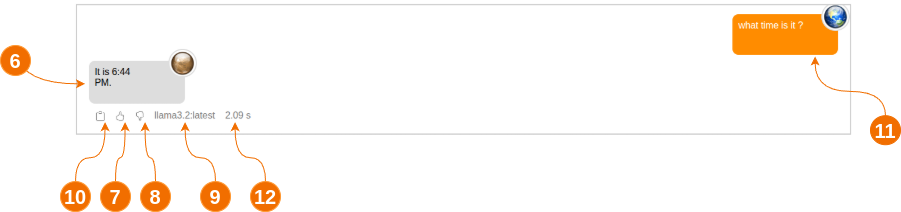

The diagram above was exported from draw.io. Its source (the exported page's mxGraphModel, read from the mxfile embedded in the PNG):
<mxGraphModel dx="1656" dy="666" grid="1" gridSize="10" guides="1" tooltips="1" connect="1" arrows="1" fold="1" page="1" pageScale="1" pageWidth="827" pageHeight="1169" math="0" shadow="0">
  <root>
    <mxCell id="0" />
    <mxCell id="1" parent="0" />
    <mxCell id="58" value="" style="shape=image;verticalLabelPosition=bottom;labelBackgroundColor=default;verticalAlign=top;aspect=fixed;imageAspect=0;image=data:image/png,(base64 omitted: 28592 chars);" vertex="1" parent="1">
      <mxGeometry x="80" y="414.9200000000001" width="790" height="144.29" as="geometry" />
    </mxCell>
    <mxCell id="22" style="edgeStyle=orthogonalEdgeStyle;html=1;fontSize=20;curved=1;strokeColor=#F16E00;entryX=0.456;entryY=-0.166;entryDx=0;entryDy=0;entryPerimeter=0;exitX=0.5;exitY=0;exitDx=0;exitDy=0;" parent="1" source="23" target="24" edge="1">
      <mxGeometry relative="1" as="geometry" />
    </mxCell>
    <mxCell id="23" value="7" style="ellipse;whiteSpace=wrap;html=1;aspect=fixed;fontStyle=1;fontSize=20;fillColor=#F16E00;strokeColor=#FF9933;fontColor=#FFFFFF;" parent="1" vertex="1">
      <mxGeometry x="110" y="596.0699999999998" width="30" height="30" as="geometry" />
    </mxCell>
    <mxCell id="24" value="&lt;span style=&quot;color: rgba(0, 0, 0, 0); font-family: monospace; font-size: 0px; text-align: start;&quot;&gt;%3CmxGraphModel%3E%3Croot%3E%3CmxCell%20id%3D%220%22%2F%3E%3CmxCell%20id%3D%221%22%20parent%3D%220%22%2F%3E%3CmxCell%20id%3D%222%22%20value%3D%221%22%20style%3D%22ellipse%3BwhiteSpace%3Dwrap%3Bhtml%3D1%3Baspect%3Dfixed%3BfontStyle%3D1%3BfontSize%3D20%3BfillColor%3D%23FF9933%3BstrokeColor%3D%23FF9933%3BfontColor%3D%23FFFFFF%3B%22%20vertex%3D%221%22%20parent%3D%221%22%3E%3CmxGeometry%20x%3D%22180%22%20y%3D%2210%22%20width%3D%2230%22%20height%3D%2230%22%20as%3D%22geometry%22%2F%3E%3C%2FmxCell%3E%3C%2Froot%3E%3C%2FmxGraphModel%3E&lt;/span&gt;" style="rhombus;whiteSpace=wrap;html=1;fontSize=20;fillColor=none;strokeColor=none;" parent="1" vertex="1">
      <mxGeometry x="130" y="538.3399999999998" width="10" height="10" as="geometry" />
    </mxCell>
    <mxCell id="25" style="edgeStyle=orthogonalEdgeStyle;html=1;fontSize=20;curved=1;strokeColor=#F16E00;entryX=0.456;entryY=-0.166;entryDx=0;entryDy=0;entryPerimeter=0;exitX=0.5;exitY=0;exitDx=0;exitDy=0;" parent="1" source="26" target="27" edge="1">
      <mxGeometry relative="1" as="geometry" />
    </mxCell>
    <mxCell id="26" value="8" style="ellipse;whiteSpace=wrap;html=1;aspect=fixed;fontStyle=1;fontSize=20;fillColor=#F16E00;strokeColor=#FF9933;fontColor=#FFFFFF;" parent="1" vertex="1">
      <mxGeometry x="150" y="596.0699999999998" width="30" height="30" as="geometry" />
    </mxCell>
    <mxCell id="27" value="&lt;span style=&quot;color: rgba(0, 0, 0, 0); font-family: monospace; font-size: 0px; text-align: start;&quot;&gt;%3CmxGraphModel%3E%3Croot%3E%3CmxCell%20id%3D%220%22%2F%3E%3CmxCell%20id%3D%221%22%20parent%3D%220%22%2F%3E%3CmxCell%20id%3D%222%22%20value%3D%221%22%20style%3D%22ellipse%3BwhiteSpace%3Dwrap%3Bhtml%3D1%3Baspect%3Dfixed%3BfontStyle%3D1%3BfontSize%3D20%3BfillColor%3D%23FF9933%3BstrokeColor%3D%23FF9933%3BfontColor%3D%23FFFFFF%3B%22%20vertex%3D%221%22%20parent%3D%221%22%3E%3CmxGeometry%20x%3D%22180%22%20y%3D%2210%22%20width%3D%2230%22%20height%3D%2230%22%20as%3D%22geometry%22%2F%3E%3C%2FmxCell%3E%3C%2Froot%3E%3C%2FmxGraphModel%3E&lt;/span&gt;" style="rhombus;whiteSpace=wrap;html=1;fontSize=20;fillColor=none;strokeColor=none;" parent="1" vertex="1">
      <mxGeometry x="150" y="538.3399999999998" width="10" height="10" as="geometry" />
    </mxCell>
    <mxCell id="28" style="edgeStyle=orthogonalEdgeStyle;html=1;fontSize=20;curved=1;strokeColor=#F16E00;entryX=0.456;entryY=-0.166;entryDx=0;entryDy=0;entryPerimeter=0;exitX=0.5;exitY=0;exitDx=0;exitDy=0;" parent="1" source="29" target="30" edge="1">
      <mxGeometry relative="1" as="geometry" />
    </mxCell>
    <mxCell id="29" value="9" style="ellipse;whiteSpace=wrap;html=1;aspect=fixed;fontStyle=1;fontSize=20;fillColor=#F16E00;strokeColor=#FF9933;fontColor=#FFFFFF;" parent="1" vertex="1">
      <mxGeometry x="210" y="596.0699999999998" width="30" height="30" as="geometry" />
    </mxCell>
    <mxCell id="30" value="&lt;span style=&quot;color: rgba(0, 0, 0, 0); font-family: monospace; font-size: 0px; text-align: start;&quot;&gt;%3CmxGraphModel%3E%3Croot%3E%3CmxCell%20id%3D%220%22%2F%3E%3CmxCell%20id%3D%221%22%20parent%3D%220%22%2F%3E%3CmxCell%20id%3D%222%22%20value%3D%221%22%20style%3D%22ellipse%3BwhiteSpace%3Dwrap%3Bhtml%3D1%3Baspect%3Dfixed%3BfontStyle%3D1%3BfontSize%3D20%3BfillColor%3D%23FF9933%3BstrokeColor%3D%23FF9933%3BfontColor%3D%23FFFFFF%3B%22%20vertex%3D%221%22%20parent%3D%221%22%3E%3CmxGeometry%20x%3D%22180%22%20y%3D%2210%22%20width%3D%2230%22%20height%3D%2230%22%20as%3D%22geometry%22%2F%3E%3C%2FmxCell%3E%3C%2Froot%3E%3C%2FmxGraphModel%3E&lt;/span&gt;" style="rhombus;whiteSpace=wrap;html=1;fontSize=20;fillColor=none;strokeColor=none;" parent="1" vertex="1">
      <mxGeometry x="190" y="538.3399999999998" width="10" height="10" as="geometry" />
    </mxCell>
    <mxCell id="31" style="edgeStyle=orthogonalEdgeStyle;html=1;fontSize=20;curved=1;strokeColor=#F16E00;entryX=0.456;entryY=-0.166;entryDx=0;entryDy=0;entryPerimeter=0;exitX=0.5;exitY=0;exitDx=0;exitDy=0;" parent="1" source="32" target="33" edge="1">
      <mxGeometry relative="1" as="geometry" />
    </mxCell>
    <mxCell id="32" value="10" style="ellipse;whiteSpace=wrap;html=1;aspect=fixed;fontStyle=1;fontSize=20;fillColor=#F16E00;strokeColor=#FF9933;fontColor=#FFFFFF;" parent="1" vertex="1">
      <mxGeometry x="70" y="596.0699999999998" width="30" height="30" as="geometry" />
    </mxCell>
    <mxCell id="33" value="&lt;span style=&quot;color: rgba(0, 0, 0, 0); font-family: monospace; font-size: 0px; text-align: start;&quot;&gt;%3CmxGraphModel%3E%3Croot%3E%3CmxCell%20id%3D%220%22%2F%3E%3CmxCell%20id%3D%221%22%20parent%3D%220%22%2F%3E%3CmxCell%20id%3D%222%22%20value%3D%221%22%20style%3D%22ellipse%3BwhiteSpace%3Dwrap%3Bhtml%3D1%3Baspect%3Dfixed%3BfontStyle%3D1%3BfontSize%3D20%3BfillColor%3D%23FF9933%3BstrokeColor%3D%23FF9933%3BfontColor%3D%23FFFFFF%3B%22%20vertex%3D%221%22%20parent%3D%221%22%3E%3CmxGeometry%20x%3D%22180%22%20y%3D%2210%22%20width%3D%2230%22%20height%3D%2230%22%20as%3D%22geometry%22%2F%3E%3C%2FmxCell%3E%3C%2Froot%3E%3C%2FmxGraphModel%3E&lt;/span&gt;" style="rhombus;whiteSpace=wrap;html=1;fontSize=20;fillColor=none;strokeColor=none;" parent="1" vertex="1">
      <mxGeometry x="110" y="538.3399999999998" width="10" height="10" as="geometry" />
    </mxCell>
    <mxCell id="40" style="edgeStyle=orthogonalEdgeStyle;html=1;fontSize=20;curved=1;strokeColor=#F16E00;entryX=0.456;entryY=-0.166;entryDx=0;entryDy=0;entryPerimeter=0;exitX=0.5;exitY=0;exitDx=0;exitDy=0;" parent="1" source="41" target="42" edge="1">
      <mxGeometry relative="1" as="geometry" />
    </mxCell>
    <mxCell id="41" value="11" style="ellipse;whiteSpace=wrap;html=1;aspect=fixed;fontStyle=1;fontSize=20;fillColor=#F16E00;strokeColor=#F16E00;fontColor=#FFFFFF;" parent="1" vertex="1">
      <mxGeometry x="880" y="530.21" width="30" height="29" as="geometry" />
    </mxCell>
    <mxCell id="42" value="&lt;span style=&quot;color: rgba(0, 0, 0, 0); font-family: monospace; font-size: 0px; text-align: start;&quot;&gt;%3CmxGraphModel%3E%3Croot%3E%3CmxCell%20id%3D%220%22%2F%3E%3CmxCell%20id%3D%221%22%20parent%3D%220%22%2F%3E%3CmxCell%20id%3D%222%22%20value%3D%221%22%20style%3D%22ellipse%3BwhiteSpace%3Dwrap%3Bhtml%3D1%3Baspect%3Dfixed%3BfontStyle%3D1%3BfontSize%3D20%3BfillColor%3D%23FF9933%3BstrokeColor%3D%23FF9933%3BfontColor%3D%23FFFFFF%3B%22%20vertex%3D%221%22%20parent%3D%221%22%3E%3CmxGeometry%20x%3D%22180%22%20y%3D%2210%22%20width%3D%2230%22%20height%3D%2230%22%20as%3D%22geometry%22%2F%3E%3C%2FmxCell%3E%3C%2Froot%3E%3C%2FmxGraphModel%3E&lt;/span&gt;" style="rhombus;whiteSpace=wrap;html=1;fontSize=20;fillColor=none;strokeColor=none;" parent="1" vertex="1">
      <mxGeometry x="820" y="472.47999999999996" width="10" height="9" as="geometry" />
    </mxCell>
    <mxCell id="46" style="edgeStyle=orthogonalEdgeStyle;html=1;fontSize=20;curved=1;strokeColor=#F16E00;entryX=0.456;entryY=-0.166;entryDx=0;entryDy=0;entryPerimeter=0;exitX=0.5;exitY=0;exitDx=0;exitDy=0;" parent="1" source="47" target="48" edge="1">
      <mxGeometry relative="1" as="geometry">
        <Array as="points">
          <mxPoint x="25" y="498" />
        </Array>
      </mxGeometry>
    </mxCell>
    <mxCell id="47" value="6" style="ellipse;whiteSpace=wrap;html=1;aspect=fixed;fontStyle=1;fontSize=20;fillColor=#F16E00;strokeColor=#FF9933;fontColor=#FFFFFF;" parent="1" vertex="1">
      <mxGeometry x="10" y="460" width="30" height="30" as="geometry" />
    </mxCell>
    <mxCell id="48" value="&lt;span style=&quot;color: rgba(0, 0, 0, 0); font-family: monospace; font-size: 0px; text-align: start;&quot;&gt;%3CmxGraphModel%3E%3Croot%3E%3CmxCell%20id%3D%220%22%2F%3E%3CmxCell%20id%3D%221%22%20parent%3D%220%22%2F%3E%3CmxCell%20id%3D%222%22%20value%3D%221%22%20style%3D%22ellipse%3BwhiteSpace%3Dwrap%3Bhtml%3D1%3Baspect%3Dfixed%3BfontStyle%3D1%3BfontSize%3D20%3BfillColor%3D%23FF9933%3BstrokeColor%3D%23FF9933%3BfontColor%3D%23FFFFFF%3B%22%20vertex%3D%221%22%20parent%3D%221%22%3E%3CmxGeometry%20x%3D%22180%22%20y%3D%2210%22%20width%3D%2230%22%20height%3D%2230%22%20as%3D%22geometry%22%2F%3E%3C%2FmxCell%3E%3C%2Froot%3E%3C%2FmxGraphModel%3E&lt;/span&gt;" style="rhombus;whiteSpace=wrap;html=1;fontSize=20;fillColor=none;strokeColor=none;" parent="1" vertex="1">
      <mxGeometry x="90" y="500.02" width="10" height="10" as="geometry" />
    </mxCell>
    <mxCell id="55" style="edgeStyle=orthogonalEdgeStyle;html=1;fontSize=20;curved=1;strokeColor=#F16E00;entryX=0.456;entryY=-0.166;entryDx=0;entryDy=0;entryPerimeter=0;exitX=0.5;exitY=0;exitDx=0;exitDy=0;" parent="1" source="56" target="57" edge="1">
      <mxGeometry relative="1" as="geometry" />
    </mxCell>
    <mxCell id="56" value="12" style="ellipse;whiteSpace=wrap;html=1;aspect=fixed;fontStyle=1;fontSize=20;fillColor=#F16E00;strokeColor=#FF9933;fontColor=#FFFFFF;" parent="1" vertex="1">
      <mxGeometry x="260" y="596.0699999999998" width="30" height="30" as="geometry" />
    </mxCell>
    <mxCell id="57" value="&lt;span style=&quot;color: rgba(0, 0, 0, 0); font-family: monospace; font-size: 0px; text-align: start;&quot;&gt;%3CmxGraphModel%3E%3Croot%3E%3CmxCell%20id%3D%220%22%2F%3E%3CmxCell%20id%3D%221%22%20parent%3D%220%22%2F%3E%3CmxCell%20id%3D%222%22%20value%3D%221%22%20style%3D%22ellipse%3BwhiteSpace%3Dwrap%3Bhtml%3D1%3Baspect%3Dfixed%3BfontStyle%3D1%3BfontSize%3D20%3BfillColor%3D%23FF9933%3BstrokeColor%3D%23FF9933%3BfontColor%3D%23FFFFFF%3B%22%20vertex%3D%221%22%20parent%3D%221%22%3E%3CmxGeometry%20x%3D%22180%22%20y%3D%2210%22%20width%3D%2230%22%20height%3D%2230%22%20as%3D%22geometry%22%2F%3E%3C%2FmxCell%3E%3C%2Froot%3E%3C%2FmxGraphModel%3E&lt;/span&gt;" style="rhombus;whiteSpace=wrap;html=1;fontSize=20;fillColor=none;strokeColor=none;" parent="1" vertex="1">
      <mxGeometry x="240" y="538.3399999999998" width="10" height="10" as="geometry" />
    </mxCell>
  </root>
</mxGraphModel>